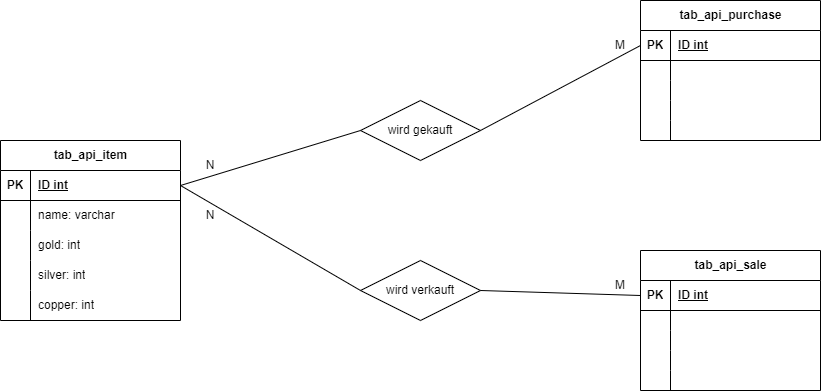

The diagram above was exported from draw.io. Its source (the exported page's mxGraphModel, read from the mxfile embedded in the PNG):
<mxGraphModel dx="2033" dy="1118" grid="1" gridSize="10" guides="1" tooltips="1" connect="1" arrows="1" fold="1" page="1" pageScale="1" pageWidth="1100" pageHeight="850" background="none" math="0" shadow="0">
  <root>
    <mxCell id="0" />
    <mxCell id="1" parent="0" />
    <mxCell id="JOcXiOz_8hS6oXSAHGS_-1" value="tab_api_item" style="shape=table;startSize=30;container=1;collapsible=1;childLayout=tableLayout;fixedRows=1;rowLines=0;fontStyle=1;align=center;resizeLast=1;html=1;" vertex="1" parent="1">
      <mxGeometry x="80" y="360" width="180" height="180" as="geometry" />
    </mxCell>
    <mxCell id="JOcXiOz_8hS6oXSAHGS_-2" value="" style="shape=tableRow;horizontal=0;startSize=0;swimlaneHead=0;swimlaneBody=0;fillColor=none;collapsible=0;dropTarget=0;points=[[0,0.5],[1,0.5]];portConstraint=eastwest;top=0;left=0;right=0;bottom=1;" vertex="1" parent="JOcXiOz_8hS6oXSAHGS_-1">
      <mxGeometry y="30" width="180" height="30" as="geometry" />
    </mxCell>
    <mxCell id="JOcXiOz_8hS6oXSAHGS_-3" value="PK" style="shape=partialRectangle;connectable=0;fillColor=none;top=0;left=0;bottom=0;right=0;fontStyle=1;overflow=hidden;whiteSpace=wrap;html=1;" vertex="1" parent="JOcXiOz_8hS6oXSAHGS_-2">
      <mxGeometry width="30" height="30" as="geometry">
        <mxRectangle width="30" height="30" as="alternateBounds" />
      </mxGeometry>
    </mxCell>
    <mxCell id="JOcXiOz_8hS6oXSAHGS_-4" value="ID int" style="shape=partialRectangle;connectable=0;fillColor=none;top=0;left=0;bottom=0;right=0;align=left;spacingLeft=6;fontStyle=5;overflow=hidden;whiteSpace=wrap;html=1;" vertex="1" parent="JOcXiOz_8hS6oXSAHGS_-2">
      <mxGeometry x="30" width="150" height="30" as="geometry">
        <mxRectangle width="150" height="30" as="alternateBounds" />
      </mxGeometry>
    </mxCell>
    <mxCell id="JOcXiOz_8hS6oXSAHGS_-5" value="" style="shape=tableRow;horizontal=0;startSize=0;swimlaneHead=0;swimlaneBody=0;fillColor=none;collapsible=0;dropTarget=0;points=[[0,0.5],[1,0.5]];portConstraint=eastwest;top=0;left=0;right=0;bottom=0;" vertex="1" parent="JOcXiOz_8hS6oXSAHGS_-1">
      <mxGeometry y="60" width="180" height="30" as="geometry" />
    </mxCell>
    <mxCell id="JOcXiOz_8hS6oXSAHGS_-6" value="" style="shape=partialRectangle;connectable=0;fillColor=none;top=0;left=0;bottom=0;right=0;editable=1;overflow=hidden;whiteSpace=wrap;html=1;" vertex="1" parent="JOcXiOz_8hS6oXSAHGS_-5">
      <mxGeometry width="30" height="30" as="geometry">
        <mxRectangle width="30" height="30" as="alternateBounds" />
      </mxGeometry>
    </mxCell>
    <mxCell id="JOcXiOz_8hS6oXSAHGS_-7" value="name: varchar" style="shape=partialRectangle;connectable=0;fillColor=none;top=0;left=0;bottom=0;right=0;align=left;spacingLeft=6;overflow=hidden;whiteSpace=wrap;html=1;" vertex="1" parent="JOcXiOz_8hS6oXSAHGS_-5">
      <mxGeometry x="30" width="150" height="30" as="geometry">
        <mxRectangle width="150" height="30" as="alternateBounds" />
      </mxGeometry>
    </mxCell>
    <mxCell id="JOcXiOz_8hS6oXSAHGS_-8" value="" style="shape=tableRow;horizontal=0;startSize=0;swimlaneHead=0;swimlaneBody=0;fillColor=none;collapsible=0;dropTarget=0;points=[[0,0.5],[1,0.5]];portConstraint=eastwest;top=0;left=0;right=0;bottom=0;" vertex="1" parent="JOcXiOz_8hS6oXSAHGS_-1">
      <mxGeometry y="90" width="180" height="30" as="geometry" />
    </mxCell>
    <mxCell id="JOcXiOz_8hS6oXSAHGS_-9" value="" style="shape=partialRectangle;connectable=0;fillColor=none;top=0;left=0;bottom=0;right=0;editable=1;overflow=hidden;whiteSpace=wrap;html=1;" vertex="1" parent="JOcXiOz_8hS6oXSAHGS_-8">
      <mxGeometry width="30" height="30" as="geometry">
        <mxRectangle width="30" height="30" as="alternateBounds" />
      </mxGeometry>
    </mxCell>
    <mxCell id="JOcXiOz_8hS6oXSAHGS_-10" value="gold:&amp;nbsp;int" style="shape=partialRectangle;connectable=0;fillColor=none;top=0;left=0;bottom=0;right=0;align=left;spacingLeft=6;overflow=hidden;whiteSpace=wrap;html=1;" vertex="1" parent="JOcXiOz_8hS6oXSAHGS_-8">
      <mxGeometry x="30" width="150" height="30" as="geometry">
        <mxRectangle width="150" height="30" as="alternateBounds" />
      </mxGeometry>
    </mxCell>
    <mxCell id="JOcXiOz_8hS6oXSAHGS_-11" value="" style="shape=tableRow;horizontal=0;startSize=0;swimlaneHead=0;swimlaneBody=0;fillColor=none;collapsible=0;dropTarget=0;points=[[0,0.5],[1,0.5]];portConstraint=eastwest;top=0;left=0;right=0;bottom=0;" vertex="1" parent="JOcXiOz_8hS6oXSAHGS_-1">
      <mxGeometry y="120" width="180" height="30" as="geometry" />
    </mxCell>
    <mxCell id="JOcXiOz_8hS6oXSAHGS_-12" value="" style="shape=partialRectangle;connectable=0;fillColor=none;top=0;left=0;bottom=0;right=0;editable=1;overflow=hidden;whiteSpace=wrap;html=1;" vertex="1" parent="JOcXiOz_8hS6oXSAHGS_-11">
      <mxGeometry width="30" height="30" as="geometry">
        <mxRectangle width="30" height="30" as="alternateBounds" />
      </mxGeometry>
    </mxCell>
    <mxCell id="JOcXiOz_8hS6oXSAHGS_-13" value="silver: int" style="shape=partialRectangle;connectable=0;fillColor=none;top=0;left=0;bottom=0;right=0;align=left;spacingLeft=6;overflow=hidden;whiteSpace=wrap;html=1;" vertex="1" parent="JOcXiOz_8hS6oXSAHGS_-11">
      <mxGeometry x="30" width="150" height="30" as="geometry">
        <mxRectangle width="150" height="30" as="alternateBounds" />
      </mxGeometry>
    </mxCell>
    <mxCell id="JOcXiOz_8hS6oXSAHGS_-14" value="" style="shape=tableRow;horizontal=0;startSize=0;swimlaneHead=0;swimlaneBody=0;fillColor=none;collapsible=0;dropTarget=0;points=[[0,0.5],[1,0.5]];portConstraint=eastwest;top=0;left=0;right=0;bottom=0;" vertex="1" parent="JOcXiOz_8hS6oXSAHGS_-1">
      <mxGeometry y="150" width="180" height="30" as="geometry" />
    </mxCell>
    <mxCell id="JOcXiOz_8hS6oXSAHGS_-15" value="" style="shape=partialRectangle;connectable=0;fillColor=none;top=0;left=0;bottom=0;right=0;editable=1;overflow=hidden;whiteSpace=wrap;html=1;" vertex="1" parent="JOcXiOz_8hS6oXSAHGS_-14">
      <mxGeometry width="30" height="30" as="geometry">
        <mxRectangle width="30" height="30" as="alternateBounds" />
      </mxGeometry>
    </mxCell>
    <mxCell id="JOcXiOz_8hS6oXSAHGS_-16" value="copper: int" style="shape=partialRectangle;connectable=0;fillColor=none;top=0;left=0;bottom=0;right=0;align=left;spacingLeft=6;overflow=hidden;whiteSpace=wrap;html=1;" vertex="1" parent="JOcXiOz_8hS6oXSAHGS_-14">
      <mxGeometry x="30" width="150" height="30" as="geometry">
        <mxRectangle width="150" height="30" as="alternateBounds" />
      </mxGeometry>
    </mxCell>
    <mxCell id="JOcXiOz_8hS6oXSAHGS_-17" value="tab_api_purchase" style="shape=table;startSize=30;container=1;collapsible=1;childLayout=tableLayout;fixedRows=1;rowLines=0;fontStyle=1;align=center;resizeLast=1;html=1;" vertex="1" parent="1">
      <mxGeometry x="720" y="220" width="180" height="140" as="geometry" />
    </mxCell>
    <mxCell id="JOcXiOz_8hS6oXSAHGS_-18" value="" style="shape=tableRow;horizontal=0;startSize=0;swimlaneHead=0;swimlaneBody=0;fillColor=none;collapsible=0;dropTarget=0;points=[[0,0.5],[1,0.5]];portConstraint=eastwest;top=0;left=0;right=0;bottom=1;" vertex="1" parent="JOcXiOz_8hS6oXSAHGS_-17">
      <mxGeometry y="30" width="180" height="30" as="geometry" />
    </mxCell>
    <mxCell id="JOcXiOz_8hS6oXSAHGS_-19" value="PK" style="shape=partialRectangle;connectable=0;fillColor=none;top=0;left=0;bottom=0;right=0;fontStyle=1;overflow=hidden;whiteSpace=wrap;html=1;" vertex="1" parent="JOcXiOz_8hS6oXSAHGS_-18">
      <mxGeometry width="30" height="30" as="geometry">
        <mxRectangle width="30" height="30" as="alternateBounds" />
      </mxGeometry>
    </mxCell>
    <mxCell id="JOcXiOz_8hS6oXSAHGS_-20" value="ID int" style="shape=partialRectangle;connectable=0;fillColor=none;top=0;left=0;bottom=0;right=0;align=left;spacingLeft=6;fontStyle=5;overflow=hidden;whiteSpace=wrap;html=1;" vertex="1" parent="JOcXiOz_8hS6oXSAHGS_-18">
      <mxGeometry x="30" width="150" height="30" as="geometry">
        <mxRectangle width="150" height="30" as="alternateBounds" />
      </mxGeometry>
    </mxCell>
    <mxCell id="JOcXiOz_8hS6oXSAHGS_-21" value="" style="shape=tableRow;horizontal=0;startSize=0;swimlaneHead=0;swimlaneBody=0;fillColor=none;collapsible=0;dropTarget=0;points=[[0,0.5],[1,0.5]];portConstraint=eastwest;top=0;left=0;right=0;bottom=0;" vertex="1" parent="JOcXiOz_8hS6oXSAHGS_-17">
      <mxGeometry y="60" width="180" height="20" as="geometry" />
    </mxCell>
    <mxCell id="JOcXiOz_8hS6oXSAHGS_-22" value="" style="shape=partialRectangle;connectable=0;fillColor=none;top=0;left=0;bottom=0;right=0;editable=1;overflow=hidden;whiteSpace=wrap;html=1;" vertex="1" parent="JOcXiOz_8hS6oXSAHGS_-21">
      <mxGeometry width="30" height="20" as="geometry">
        <mxRectangle width="30" height="20" as="alternateBounds" />
      </mxGeometry>
    </mxCell>
    <mxCell id="JOcXiOz_8hS6oXSAHGS_-23" value="" style="shape=partialRectangle;connectable=0;fillColor=none;top=0;left=0;bottom=0;right=0;align=left;spacingLeft=6;overflow=hidden;whiteSpace=wrap;html=1;" vertex="1" parent="JOcXiOz_8hS6oXSAHGS_-21">
      <mxGeometry x="30" width="150" height="20" as="geometry">
        <mxRectangle width="150" height="20" as="alternateBounds" />
      </mxGeometry>
    </mxCell>
    <mxCell id="JOcXiOz_8hS6oXSAHGS_-24" value="" style="shape=tableRow;horizontal=0;startSize=0;swimlaneHead=0;swimlaneBody=0;fillColor=none;collapsible=0;dropTarget=0;points=[[0,0.5],[1,0.5]];portConstraint=eastwest;top=0;left=0;right=0;bottom=0;" vertex="1" parent="JOcXiOz_8hS6oXSAHGS_-17">
      <mxGeometry y="80" width="180" height="20" as="geometry" />
    </mxCell>
    <mxCell id="JOcXiOz_8hS6oXSAHGS_-25" value="" style="shape=partialRectangle;connectable=0;fillColor=none;top=0;left=0;bottom=0;right=0;editable=1;overflow=hidden;whiteSpace=wrap;html=1;" vertex="1" parent="JOcXiOz_8hS6oXSAHGS_-24">
      <mxGeometry width="30" height="20" as="geometry">
        <mxRectangle width="30" height="20" as="alternateBounds" />
      </mxGeometry>
    </mxCell>
    <mxCell id="JOcXiOz_8hS6oXSAHGS_-26" value="" style="shape=partialRectangle;connectable=0;fillColor=none;top=0;left=0;bottom=0;right=0;align=left;spacingLeft=6;overflow=hidden;whiteSpace=wrap;html=1;" vertex="1" parent="JOcXiOz_8hS6oXSAHGS_-24">
      <mxGeometry x="30" width="150" height="20" as="geometry">
        <mxRectangle width="150" height="20" as="alternateBounds" />
      </mxGeometry>
    </mxCell>
    <mxCell id="JOcXiOz_8hS6oXSAHGS_-27" value="" style="shape=tableRow;horizontal=0;startSize=0;swimlaneHead=0;swimlaneBody=0;fillColor=none;collapsible=0;dropTarget=0;points=[[0,0.5],[1,0.5]];portConstraint=eastwest;top=0;left=0;right=0;bottom=0;" vertex="1" parent="JOcXiOz_8hS6oXSAHGS_-17">
      <mxGeometry y="100" width="180" height="20" as="geometry" />
    </mxCell>
    <mxCell id="JOcXiOz_8hS6oXSAHGS_-28" value="" style="shape=partialRectangle;connectable=0;fillColor=none;top=0;left=0;bottom=0;right=0;editable=1;overflow=hidden;whiteSpace=wrap;html=1;" vertex="1" parent="JOcXiOz_8hS6oXSAHGS_-27">
      <mxGeometry width="30" height="20" as="geometry">
        <mxRectangle width="30" height="20" as="alternateBounds" />
      </mxGeometry>
    </mxCell>
    <mxCell id="JOcXiOz_8hS6oXSAHGS_-29" value="" style="shape=partialRectangle;connectable=0;fillColor=none;top=0;left=0;bottom=0;right=0;align=left;spacingLeft=6;overflow=hidden;whiteSpace=wrap;html=1;" vertex="1" parent="JOcXiOz_8hS6oXSAHGS_-27">
      <mxGeometry x="30" width="150" height="20" as="geometry">
        <mxRectangle width="150" height="20" as="alternateBounds" />
      </mxGeometry>
    </mxCell>
    <mxCell id="JOcXiOz_8hS6oXSAHGS_-30" value="" style="shape=tableRow;horizontal=0;startSize=0;swimlaneHead=0;swimlaneBody=0;fillColor=none;collapsible=0;dropTarget=0;points=[[0,0.5],[1,0.5]];portConstraint=eastwest;top=0;left=0;right=0;bottom=0;" vertex="1" parent="JOcXiOz_8hS6oXSAHGS_-17">
      <mxGeometry y="120" width="180" height="20" as="geometry" />
    </mxCell>
    <mxCell id="JOcXiOz_8hS6oXSAHGS_-31" value="" style="shape=partialRectangle;connectable=0;fillColor=none;top=0;left=0;bottom=0;right=0;editable=1;overflow=hidden;whiteSpace=wrap;html=1;" vertex="1" parent="JOcXiOz_8hS6oXSAHGS_-30">
      <mxGeometry width="30" height="20" as="geometry">
        <mxRectangle width="30" height="20" as="alternateBounds" />
      </mxGeometry>
    </mxCell>
    <mxCell id="JOcXiOz_8hS6oXSAHGS_-32" value="" style="shape=partialRectangle;connectable=0;fillColor=none;top=0;left=0;bottom=0;right=0;align=left;spacingLeft=6;overflow=hidden;whiteSpace=wrap;html=1;" vertex="1" parent="JOcXiOz_8hS6oXSAHGS_-30">
      <mxGeometry x="30" width="150" height="20" as="geometry">
        <mxRectangle width="150" height="20" as="alternateBounds" />
      </mxGeometry>
    </mxCell>
    <mxCell id="JOcXiOz_8hS6oXSAHGS_-49" value="wird gekauft" style="shape=rhombus;perimeter=rhombusPerimeter;whiteSpace=wrap;html=1;align=center;" vertex="1" parent="1">
      <mxGeometry x="440" y="320" width="120" height="60" as="geometry" />
    </mxCell>
    <mxCell id="JOcXiOz_8hS6oXSAHGS_-50" value="" style="endArrow=none;html=1;rounded=0;entryX=0;entryY=0.5;entryDx=0;entryDy=0;exitX=1;exitY=0.5;exitDx=0;exitDy=0;" edge="1" parent="1" source="JOcXiOz_8hS6oXSAHGS_-2" target="JOcXiOz_8hS6oXSAHGS_-49">
      <mxGeometry width="50" height="50" relative="1" as="geometry">
        <mxPoint x="680" y="600" as="sourcePoint" />
        <mxPoint x="730" y="550" as="targetPoint" />
      </mxGeometry>
    </mxCell>
    <mxCell id="JOcXiOz_8hS6oXSAHGS_-51" value="" style="endArrow=none;html=1;rounded=0;entryX=0;entryY=0.5;entryDx=0;entryDy=0;exitX=1;exitY=0.5;exitDx=0;exitDy=0;" edge="1" parent="1" source="JOcXiOz_8hS6oXSAHGS_-49" target="JOcXiOz_8hS6oXSAHGS_-18">
      <mxGeometry width="50" height="50" relative="1" as="geometry">
        <mxPoint x="680" y="600" as="sourcePoint" />
        <mxPoint x="730" y="550" as="targetPoint" />
      </mxGeometry>
    </mxCell>
    <mxCell id="JOcXiOz_8hS6oXSAHGS_-52" value="N" style="text;html=1;strokeColor=none;fillColor=none;align=center;verticalAlign=middle;whiteSpace=wrap;rounded=0;" vertex="1" parent="1">
      <mxGeometry x="260" y="370" width="60" height="30" as="geometry" />
    </mxCell>
    <mxCell id="JOcXiOz_8hS6oXSAHGS_-53" value="M" style="text;html=1;strokeColor=none;fillColor=none;align=center;verticalAlign=middle;whiteSpace=wrap;rounded=0;" vertex="1" parent="1">
      <mxGeometry x="670" y="250" width="60" height="30" as="geometry" />
    </mxCell>
    <mxCell id="JOcXiOz_8hS6oXSAHGS_-54" value="tab_api_sale" style="shape=table;startSize=30;container=1;collapsible=1;childLayout=tableLayout;fixedRows=1;rowLines=0;fontStyle=1;align=center;resizeLast=1;html=1;" vertex="1" parent="1">
      <mxGeometry x="720" y="470" width="180" height="140" as="geometry" />
    </mxCell>
    <mxCell id="JOcXiOz_8hS6oXSAHGS_-55" value="" style="shape=tableRow;horizontal=0;startSize=0;swimlaneHead=0;swimlaneBody=0;fillColor=none;collapsible=0;dropTarget=0;points=[[0,0.5],[1,0.5]];portConstraint=eastwest;top=0;left=0;right=0;bottom=1;" vertex="1" parent="JOcXiOz_8hS6oXSAHGS_-54">
      <mxGeometry y="30" width="180" height="30" as="geometry" />
    </mxCell>
    <mxCell id="JOcXiOz_8hS6oXSAHGS_-56" value="PK" style="shape=partialRectangle;connectable=0;fillColor=none;top=0;left=0;bottom=0;right=0;fontStyle=1;overflow=hidden;whiteSpace=wrap;html=1;" vertex="1" parent="JOcXiOz_8hS6oXSAHGS_-55">
      <mxGeometry width="30" height="30" as="geometry">
        <mxRectangle width="30" height="30" as="alternateBounds" />
      </mxGeometry>
    </mxCell>
    <mxCell id="JOcXiOz_8hS6oXSAHGS_-57" value="ID int" style="shape=partialRectangle;connectable=0;fillColor=none;top=0;left=0;bottom=0;right=0;align=left;spacingLeft=6;fontStyle=5;overflow=hidden;whiteSpace=wrap;html=1;" vertex="1" parent="JOcXiOz_8hS6oXSAHGS_-55">
      <mxGeometry x="30" width="150" height="30" as="geometry">
        <mxRectangle width="150" height="30" as="alternateBounds" />
      </mxGeometry>
    </mxCell>
    <mxCell id="JOcXiOz_8hS6oXSAHGS_-58" value="" style="shape=tableRow;horizontal=0;startSize=0;swimlaneHead=0;swimlaneBody=0;fillColor=none;collapsible=0;dropTarget=0;points=[[0,0.5],[1,0.5]];portConstraint=eastwest;top=0;left=0;right=0;bottom=0;" vertex="1" parent="JOcXiOz_8hS6oXSAHGS_-54">
      <mxGeometry y="60" width="180" height="20" as="geometry" />
    </mxCell>
    <mxCell id="JOcXiOz_8hS6oXSAHGS_-59" value="" style="shape=partialRectangle;connectable=0;fillColor=none;top=0;left=0;bottom=0;right=0;editable=1;overflow=hidden;whiteSpace=wrap;html=1;" vertex="1" parent="JOcXiOz_8hS6oXSAHGS_-58">
      <mxGeometry width="30" height="20" as="geometry">
        <mxRectangle width="30" height="20" as="alternateBounds" />
      </mxGeometry>
    </mxCell>
    <mxCell id="JOcXiOz_8hS6oXSAHGS_-60" value="" style="shape=partialRectangle;connectable=0;fillColor=none;top=0;left=0;bottom=0;right=0;align=left;spacingLeft=6;overflow=hidden;whiteSpace=wrap;html=1;" vertex="1" parent="JOcXiOz_8hS6oXSAHGS_-58">
      <mxGeometry x="30" width="150" height="20" as="geometry">
        <mxRectangle width="150" height="20" as="alternateBounds" />
      </mxGeometry>
    </mxCell>
    <mxCell id="JOcXiOz_8hS6oXSAHGS_-61" value="" style="shape=tableRow;horizontal=0;startSize=0;swimlaneHead=0;swimlaneBody=0;fillColor=none;collapsible=0;dropTarget=0;points=[[0,0.5],[1,0.5]];portConstraint=eastwest;top=0;left=0;right=0;bottom=0;" vertex="1" parent="JOcXiOz_8hS6oXSAHGS_-54">
      <mxGeometry y="80" width="180" height="20" as="geometry" />
    </mxCell>
    <mxCell id="JOcXiOz_8hS6oXSAHGS_-62" value="" style="shape=partialRectangle;connectable=0;fillColor=none;top=0;left=0;bottom=0;right=0;editable=1;overflow=hidden;whiteSpace=wrap;html=1;" vertex="1" parent="JOcXiOz_8hS6oXSAHGS_-61">
      <mxGeometry width="30" height="20" as="geometry">
        <mxRectangle width="30" height="20" as="alternateBounds" />
      </mxGeometry>
    </mxCell>
    <mxCell id="JOcXiOz_8hS6oXSAHGS_-63" value="" style="shape=partialRectangle;connectable=0;fillColor=none;top=0;left=0;bottom=0;right=0;align=left;spacingLeft=6;overflow=hidden;whiteSpace=wrap;html=1;" vertex="1" parent="JOcXiOz_8hS6oXSAHGS_-61">
      <mxGeometry x="30" width="150" height="20" as="geometry">
        <mxRectangle width="150" height="20" as="alternateBounds" />
      </mxGeometry>
    </mxCell>
    <mxCell id="JOcXiOz_8hS6oXSAHGS_-64" value="" style="shape=tableRow;horizontal=0;startSize=0;swimlaneHead=0;swimlaneBody=0;fillColor=none;collapsible=0;dropTarget=0;points=[[0,0.5],[1,0.5]];portConstraint=eastwest;top=0;left=0;right=0;bottom=0;" vertex="1" parent="JOcXiOz_8hS6oXSAHGS_-54">
      <mxGeometry y="100" width="180" height="20" as="geometry" />
    </mxCell>
    <mxCell id="JOcXiOz_8hS6oXSAHGS_-65" value="" style="shape=partialRectangle;connectable=0;fillColor=none;top=0;left=0;bottom=0;right=0;editable=1;overflow=hidden;whiteSpace=wrap;html=1;" vertex="1" parent="JOcXiOz_8hS6oXSAHGS_-64">
      <mxGeometry width="30" height="20" as="geometry">
        <mxRectangle width="30" height="20" as="alternateBounds" />
      </mxGeometry>
    </mxCell>
    <mxCell id="JOcXiOz_8hS6oXSAHGS_-66" value="" style="shape=partialRectangle;connectable=0;fillColor=none;top=0;left=0;bottom=0;right=0;align=left;spacingLeft=6;overflow=hidden;whiteSpace=wrap;html=1;" vertex="1" parent="JOcXiOz_8hS6oXSAHGS_-64">
      <mxGeometry x="30" width="150" height="20" as="geometry">
        <mxRectangle width="150" height="20" as="alternateBounds" />
      </mxGeometry>
    </mxCell>
    <mxCell id="JOcXiOz_8hS6oXSAHGS_-67" value="" style="shape=tableRow;horizontal=0;startSize=0;swimlaneHead=0;swimlaneBody=0;fillColor=none;collapsible=0;dropTarget=0;points=[[0,0.5],[1,0.5]];portConstraint=eastwest;top=0;left=0;right=0;bottom=0;" vertex="1" parent="JOcXiOz_8hS6oXSAHGS_-54">
      <mxGeometry y="120" width="180" height="20" as="geometry" />
    </mxCell>
    <mxCell id="JOcXiOz_8hS6oXSAHGS_-68" value="" style="shape=partialRectangle;connectable=0;fillColor=none;top=0;left=0;bottom=0;right=0;editable=1;overflow=hidden;whiteSpace=wrap;html=1;" vertex="1" parent="JOcXiOz_8hS6oXSAHGS_-67">
      <mxGeometry width="30" height="20" as="geometry">
        <mxRectangle width="30" height="20" as="alternateBounds" />
      </mxGeometry>
    </mxCell>
    <mxCell id="JOcXiOz_8hS6oXSAHGS_-69" value="" style="shape=partialRectangle;connectable=0;fillColor=none;top=0;left=0;bottom=0;right=0;align=left;spacingLeft=6;overflow=hidden;whiteSpace=wrap;html=1;" vertex="1" parent="JOcXiOz_8hS6oXSAHGS_-67">
      <mxGeometry x="30" width="150" height="20" as="geometry">
        <mxRectangle width="150" height="20" as="alternateBounds" />
      </mxGeometry>
    </mxCell>
    <mxCell id="JOcXiOz_8hS6oXSAHGS_-70" value="wird verkauft" style="shape=rhombus;perimeter=rhombusPerimeter;whiteSpace=wrap;html=1;align=center;" vertex="1" parent="1">
      <mxGeometry x="440" y="480" width="120" height="60" as="geometry" />
    </mxCell>
    <mxCell id="JOcXiOz_8hS6oXSAHGS_-73" value="" style="endArrow=none;html=1;rounded=0;exitX=1;exitY=0.5;exitDx=0;exitDy=0;entryX=0;entryY=0.5;entryDx=0;entryDy=0;" edge="1" parent="1" source="JOcXiOz_8hS6oXSAHGS_-2" target="JOcXiOz_8hS6oXSAHGS_-70">
      <mxGeometry width="50" height="50" relative="1" as="geometry">
        <mxPoint x="270" y="415" as="sourcePoint" />
        <mxPoint x="450" y="620" as="targetPoint" />
      </mxGeometry>
    </mxCell>
    <mxCell id="JOcXiOz_8hS6oXSAHGS_-74" value="" style="endArrow=none;html=1;rounded=0;exitX=1;exitY=0.5;exitDx=0;exitDy=0;entryX=0;entryY=0.5;entryDx=0;entryDy=0;" edge="1" parent="1" source="JOcXiOz_8hS6oXSAHGS_-70" target="JOcXiOz_8hS6oXSAHGS_-55">
      <mxGeometry width="50" height="50" relative="1" as="geometry">
        <mxPoint x="560" y="510" as="sourcePoint" />
        <mxPoint x="630" y="550" as="targetPoint" />
      </mxGeometry>
    </mxCell>
    <mxCell id="JOcXiOz_8hS6oXSAHGS_-72" value="M" style="text;html=1;strokeColor=none;fillColor=none;align=center;verticalAlign=middle;whiteSpace=wrap;rounded=0;" vertex="1" parent="1">
      <mxGeometry x="670" y="490" width="60" height="30" as="geometry" />
    </mxCell>
    <mxCell id="JOcXiOz_8hS6oXSAHGS_-75" value="N" style="text;html=1;strokeColor=none;fillColor=none;align=center;verticalAlign=middle;whiteSpace=wrap;rounded=0;" vertex="1" parent="1">
      <mxGeometry x="260" y="420" width="60" height="30" as="geometry" />
    </mxCell>
  </root>
</mxGraphModel>